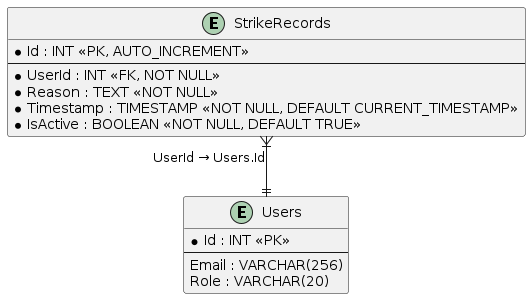

The diagram above was rendered by PlantUML. Its source (embedded in the PNG):
@startuml
skinparam linetype ortho
skinparam roundcorner 5

entity "Users" as users {
    * Id : INT <<PK>>
    --
    Email : VARCHAR(256)
    Role : VARCHAR(20)
}

entity "StrikeRecords" as strike_records {
    * Id : INT <<PK, AUTO_INCREMENT>>
    --
    * UserId : INT <<FK, NOT NULL>>
    * Reason : TEXT <<NOT NULL>>
    * Timestamp : TIMESTAMP <<NOT NULL, DEFAULT CURRENT_TIMESTAMP>>
    * IsActive : BOOLEAN <<NOT NULL, DEFAULT TRUE>>
}

strike_records }|--|| users : "UserId → Users.Id"
@enduml